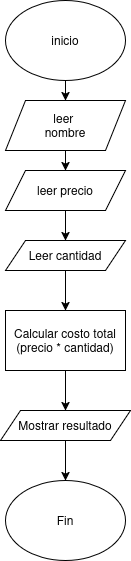

The diagram above was exported from draw.io. Its source (the exported page's mxGraphModel, read from the mxfile embedded in the PNG):
<mxGraphModel dx="1305" dy="795" grid="1" gridSize="10" guides="1" tooltips="1" connect="1" arrows="1" fold="1" page="1" pageScale="1" pageWidth="827" pageHeight="1169" math="0" shadow="0">
  <root>
    <mxCell id="0" />
    <mxCell id="1" parent="0" />
    <mxCell id="V_TyeUDAF4JIMzSM2UXT-3" value="" style="edgeStyle=orthogonalEdgeStyle;rounded=0;orthogonalLoop=1;jettySize=auto;html=1;" parent="1" source="V_TyeUDAF4JIMzSM2UXT-1" target="V_TyeUDAF4JIMzSM2UXT-2" edge="1">
      <mxGeometry relative="1" as="geometry" />
    </mxCell>
    <mxCell id="V_TyeUDAF4JIMzSM2UXT-1" value="inicio" style="ellipse;whiteSpace=wrap;html=1;" parent="1" vertex="1">
      <mxGeometry x="330" y="60" width="120" height="80" as="geometry" />
    </mxCell>
    <mxCell id="_Z-mMfE17R1QKk8TzoUR-6" style="edgeStyle=orthogonalEdgeStyle;rounded=0;orthogonalLoop=1;jettySize=auto;html=1;" edge="1" parent="1" source="V_TyeUDAF4JIMzSM2UXT-2" target="_Z-mMfE17R1QKk8TzoUR-4">
      <mxGeometry relative="1" as="geometry" />
    </mxCell>
    <mxCell id="V_TyeUDAF4JIMzSM2UXT-2" value="&lt;div&gt;leer&amp;nbsp;&lt;/div&gt;&lt;div&gt;nombre&lt;/div&gt;" style="shape=parallelogram;perimeter=parallelogramPerimeter;whiteSpace=wrap;html=1;fixedSize=1;" parent="1" vertex="1">
      <mxGeometry x="330" y="160" width="120" height="50" as="geometry" />
    </mxCell>
    <mxCell id="_Z-mMfE17R1QKk8TzoUR-2" value="Fin" style="ellipse;whiteSpace=wrap;html=1;" vertex="1" parent="1">
      <mxGeometry x="330" y="540" width="120" height="80" as="geometry" />
    </mxCell>
    <mxCell id="_Z-mMfE17R1QKk8TzoUR-7" style="edgeStyle=orthogonalEdgeStyle;rounded=0;orthogonalLoop=1;jettySize=auto;html=1;" edge="1" parent="1" source="_Z-mMfE17R1QKk8TzoUR-4" target="_Z-mMfE17R1QKk8TzoUR-5">
      <mxGeometry relative="1" as="geometry" />
    </mxCell>
    <mxCell id="_Z-mMfE17R1QKk8TzoUR-4" value="&lt;div&gt;leer&amp;nbsp;precio&lt;/div&gt;" style="shape=parallelogram;perimeter=parallelogramPerimeter;whiteSpace=wrap;html=1;fixedSize=1;" vertex="1" parent="1">
      <mxGeometry x="330" y="230" width="120" height="40" as="geometry" />
    </mxCell>
    <mxCell id="_Z-mMfE17R1QKk8TzoUR-9" style="edgeStyle=orthogonalEdgeStyle;rounded=0;orthogonalLoop=1;jettySize=auto;html=1;" edge="1" parent="1" source="_Z-mMfE17R1QKk8TzoUR-5" target="_Z-mMfE17R1QKk8TzoUR-8">
      <mxGeometry relative="1" as="geometry" />
    </mxCell>
    <mxCell id="_Z-mMfE17R1QKk8TzoUR-5" value="&lt;div&gt;Leer cantidad&lt;/div&gt;" style="shape=parallelogram;perimeter=parallelogramPerimeter;whiteSpace=wrap;html=1;fixedSize=1;" vertex="1" parent="1">
      <mxGeometry x="330" y="300" width="120" height="30" as="geometry" />
    </mxCell>
    <mxCell id="_Z-mMfE17R1QKk8TzoUR-11" style="edgeStyle=orthogonalEdgeStyle;rounded=0;orthogonalLoop=1;jettySize=auto;html=1;" edge="1" parent="1" source="_Z-mMfE17R1QKk8TzoUR-8" target="_Z-mMfE17R1QKk8TzoUR-10">
      <mxGeometry relative="1" as="geometry" />
    </mxCell>
    <mxCell id="_Z-mMfE17R1QKk8TzoUR-8" value="&lt;div&gt;Calcular costo total&lt;/div&gt;&lt;div&gt;(precio * cantidad)&lt;/div&gt;" style="rounded=0;whiteSpace=wrap;html=1;" vertex="1" parent="1">
      <mxGeometry x="330" y="370" width="120" height="60" as="geometry" />
    </mxCell>
    <mxCell id="_Z-mMfE17R1QKk8TzoUR-12" style="edgeStyle=orthogonalEdgeStyle;rounded=0;orthogonalLoop=1;jettySize=auto;html=1;" edge="1" parent="1" source="_Z-mMfE17R1QKk8TzoUR-10" target="_Z-mMfE17R1QKk8TzoUR-2">
      <mxGeometry relative="1" as="geometry" />
    </mxCell>
    <mxCell id="_Z-mMfE17R1QKk8TzoUR-10" value="&lt;div&gt;Mostrar resultado&lt;/div&gt;" style="shape=parallelogram;perimeter=parallelogramPerimeter;whiteSpace=wrap;html=1;fixedSize=1;" vertex="1" parent="1">
      <mxGeometry x="325" y="470" width="130" height="30" as="geometry" />
    </mxCell>
  </root>
</mxGraphModel>